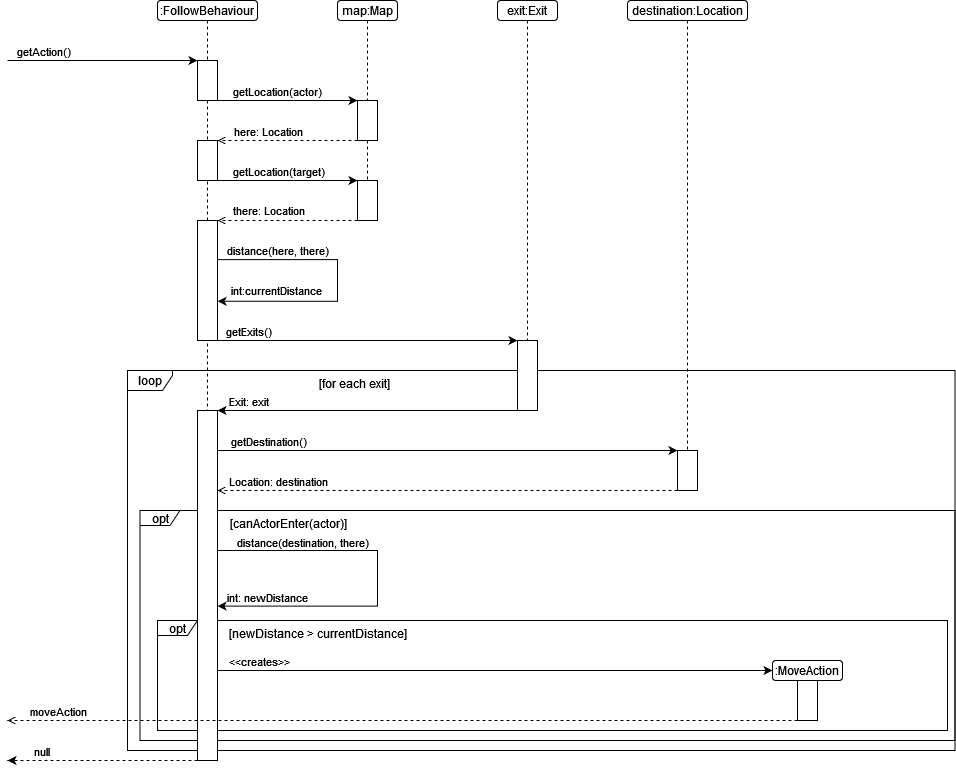

The diagram above was exported from draw.io. Its source (the exported page's mxGraphModel, read from the mxfile embedded in the PNG):
<mxGraphModel dx="1313" dy="698" grid="1" gridSize="10" guides="1" tooltips="1" connect="1" arrows="1" fold="1" page="1" pageScale="1" pageWidth="1169" pageHeight="827" math="0" shadow="0">
  <root>
    <mxCell id="0" />
    <mxCell id="1" parent="0" />
    <mxCell id="0ZQwHmmF4wAy4fdGetRu-91" style="edgeStyle=none;rounded=0;orthogonalLoop=1;jettySize=auto;html=1;exitX=0.5;exitY=1;exitDx=0;exitDy=0;entryX=0.5;entryY=0;entryDx=0;entryDy=0;dashed=1;endArrow=none;endFill=0;" parent="1" source="0ZQwHmmF4wAy4fdGetRu-4" target="0ZQwHmmF4wAy4fdGetRu-23" edge="1">
      <mxGeometry relative="1" as="geometry">
        <mxPoint x="330" y="110" as="sourcePoint" />
        <mxPoint x="330" y="150" as="targetPoint" />
      </mxGeometry>
    </mxCell>
    <mxCell id="0ZQwHmmF4wAy4fdGetRu-89" style="edgeStyle=none;rounded=0;orthogonalLoop=1;jettySize=auto;html=1;exitX=0.5;exitY=0;exitDx=0;exitDy=0;entryX=0.5;entryY=1;entryDx=0;entryDy=0;dashed=1;endArrow=none;endFill=0;" parent="1" target="0ZQwHmmF4wAy4fdGetRu-20" edge="1">
      <mxGeometry relative="1" as="geometry">
        <mxPoint x="320" y="780" as="sourcePoint" />
        <mxPoint x="340" y="160" as="targetPoint" />
      </mxGeometry>
    </mxCell>
    <mxCell id="0ZQwHmmF4wAy4fdGetRu-4" value="map:Map" style="rounded=1;whiteSpace=wrap;html=1;" parent="1" vertex="1">
      <mxGeometry x="450" y="80" width="60" height="20" as="geometry" />
    </mxCell>
    <mxCell id="0ZQwHmmF4wAy4fdGetRu-11" style="edgeStyle=orthogonalEdgeStyle;rounded=0;orthogonalLoop=1;jettySize=auto;html=1;startArrow=classic;startFill=1;endArrow=none;endFill=0;exitX=0;exitY=0;exitDx=0;exitDy=0;" parent="1" source="0ZQwHmmF4wAy4fdGetRu-14" edge="1">
      <mxGeometry relative="1" as="geometry">
        <mxPoint x="120" y="140" as="targetPoint" />
        <mxPoint x="310" y="139.5" as="sourcePoint" />
        <Array as="points">
          <mxPoint x="250" y="140" />
        </Array>
      </mxGeometry>
    </mxCell>
    <mxCell id="0ZQwHmmF4wAy4fdGetRu-12" value="getAction()" style="edgeLabel;html=1;align=center;verticalAlign=middle;resizable=0;points=[];" parent="0ZQwHmmF4wAy4fdGetRu-11" vertex="1" connectable="0">
      <mxGeometry x="0.8589" relative="1" as="geometry">
        <mxPoint x="22" y="-10" as="offset" />
      </mxGeometry>
    </mxCell>
    <mxCell id="0ZQwHmmF4wAy4fdGetRu-16" style="rounded=0;orthogonalLoop=1;jettySize=auto;html=1;exitX=1;exitY=1;exitDx=0;exitDy=0;entryX=0;entryY=0;entryDx=0;entryDy=0;" parent="1" source="0ZQwHmmF4wAy4fdGetRu-14" target="0ZQwHmmF4wAy4fdGetRu-19" edge="1">
      <mxGeometry relative="1" as="geometry">
        <mxPoint x="430" y="180" as="targetPoint" />
      </mxGeometry>
    </mxCell>
    <mxCell id="0ZQwHmmF4wAy4fdGetRu-18" value="getLocation(actor)" style="edgeLabel;html=1;align=center;verticalAlign=middle;resizable=0;points=[];" parent="0ZQwHmmF4wAy4fdGetRu-16" vertex="1" connectable="0">
      <mxGeometry x="-0.56" relative="1" as="geometry">
        <mxPoint x="28" y="-10" as="offset" />
      </mxGeometry>
    </mxCell>
    <mxCell id="0ZQwHmmF4wAy4fdGetRu-14" value="" style="rounded=0;whiteSpace=wrap;html=1;" parent="1" vertex="1">
      <mxGeometry x="310" y="140" width="20" height="40" as="geometry" />
    </mxCell>
    <mxCell id="0ZQwHmmF4wAy4fdGetRu-87" style="edgeStyle=none;rounded=0;orthogonalLoop=1;jettySize=auto;html=1;exitX=0.5;exitY=1;exitDx=0;exitDy=0;entryX=0.5;entryY=0;entryDx=0;entryDy=0;dashed=1;endArrow=none;endFill=0;" parent="1" source="0ZQwHmmF4wAy4fdGetRu-17" target="0ZQwHmmF4wAy4fdGetRu-14" edge="1">
      <mxGeometry relative="1" as="geometry" />
    </mxCell>
    <mxCell id="0ZQwHmmF4wAy4fdGetRu-17" value=":FollowBehaviour" style="rounded=1;whiteSpace=wrap;html=1;" parent="1" vertex="1">
      <mxGeometry x="270" y="80" width="100" height="20" as="geometry" />
    </mxCell>
    <mxCell id="0ZQwHmmF4wAy4fdGetRu-21" style="rounded=0;orthogonalLoop=1;jettySize=auto;html=1;exitX=0;exitY=1;exitDx=0;exitDy=0;entryX=1;entryY=0;entryDx=0;entryDy=0;endArrow=open;endFill=0;dashed=1;" parent="1" source="0ZQwHmmF4wAy4fdGetRu-19" target="0ZQwHmmF4wAy4fdGetRu-20" edge="1">
      <mxGeometry relative="1" as="geometry" />
    </mxCell>
    <mxCell id="0ZQwHmmF4wAy4fdGetRu-22" value="here: Location" style="edgeLabel;html=1;align=center;verticalAlign=middle;resizable=0;points=[];" parent="0ZQwHmmF4wAy4fdGetRu-21" vertex="1" connectable="0">
      <mxGeometry x="0.5835" y="-3" relative="1" as="geometry">
        <mxPoint x="21" y="-7" as="offset" />
      </mxGeometry>
    </mxCell>
    <mxCell id="0ZQwHmmF4wAy4fdGetRu-19" value="" style="rounded=0;whiteSpace=wrap;html=1;" parent="1" vertex="1">
      <mxGeometry x="470" y="180" width="20" height="40" as="geometry" />
    </mxCell>
    <mxCell id="0ZQwHmmF4wAy4fdGetRu-24" style="edgeStyle=none;rounded=0;orthogonalLoop=1;jettySize=auto;html=1;exitX=1;exitY=1;exitDx=0;exitDy=0;entryX=0;entryY=0;entryDx=0;entryDy=0;" parent="1" source="0ZQwHmmF4wAy4fdGetRu-20" target="0ZQwHmmF4wAy4fdGetRu-23" edge="1">
      <mxGeometry relative="1" as="geometry" />
    </mxCell>
    <mxCell id="0ZQwHmmF4wAy4fdGetRu-25" value="getLocation(target)" style="edgeLabel;html=1;align=center;verticalAlign=middle;resizable=0;points=[];" parent="0ZQwHmmF4wAy4fdGetRu-24" vertex="1" connectable="0">
      <mxGeometry x="-0.6874" relative="1" as="geometry">
        <mxPoint x="38" y="-10" as="offset" />
      </mxGeometry>
    </mxCell>
    <mxCell id="0ZQwHmmF4wAy4fdGetRu-20" value="" style="rounded=0;whiteSpace=wrap;html=1;" parent="1" vertex="1">
      <mxGeometry x="310" y="220" width="20" height="40" as="geometry" />
    </mxCell>
    <mxCell id="0ZQwHmmF4wAy4fdGetRu-27" style="edgeStyle=none;rounded=0;orthogonalLoop=1;jettySize=auto;html=1;exitX=0;exitY=1;exitDx=0;exitDy=0;entryX=1;entryY=0;entryDx=0;entryDy=0;dashed=1;endArrow=open;endFill=0;" parent="1" source="0ZQwHmmF4wAy4fdGetRu-23" target="0ZQwHmmF4wAy4fdGetRu-26" edge="1">
      <mxGeometry relative="1" as="geometry" />
    </mxCell>
    <mxCell id="0ZQwHmmF4wAy4fdGetRu-28" value="there: Location" style="edgeLabel;html=1;align=center;verticalAlign=middle;resizable=0;points=[];" parent="0ZQwHmmF4wAy4fdGetRu-27" vertex="1" connectable="0">
      <mxGeometry x="0.4364" y="1" relative="1" as="geometry">
        <mxPoint x="11" y="-11" as="offset" />
      </mxGeometry>
    </mxCell>
    <mxCell id="0ZQwHmmF4wAy4fdGetRu-23" value="" style="rounded=0;whiteSpace=wrap;html=1;" parent="1" vertex="1">
      <mxGeometry x="470" y="260" width="20" height="40" as="geometry" />
    </mxCell>
    <mxCell id="0ZQwHmmF4wAy4fdGetRu-42" style="edgeStyle=none;rounded=0;orthogonalLoop=1;jettySize=auto;html=1;exitX=1;exitY=1;exitDx=0;exitDy=0;entryX=0;entryY=0;entryDx=0;entryDy=0;" parent="1" source="0ZQwHmmF4wAy4fdGetRu-26" target="0ZQwHmmF4wAy4fdGetRu-41" edge="1">
      <mxGeometry relative="1" as="geometry">
        <mxPoint x="330" y="450" as="sourcePoint" />
      </mxGeometry>
    </mxCell>
    <mxCell id="0ZQwHmmF4wAy4fdGetRu-43" value="getExits()" style="edgeLabel;html=1;align=center;verticalAlign=middle;resizable=0;points=[];" parent="0ZQwHmmF4wAy4fdGetRu-42" vertex="1" connectable="0">
      <mxGeometry x="-0.0805" y="-3" relative="1" as="geometry">
        <mxPoint x="-108" y="-13" as="offset" />
      </mxGeometry>
    </mxCell>
    <mxCell id="0ZQwHmmF4wAy4fdGetRu-26" value="" style="rounded=0;whiteSpace=wrap;html=1;" parent="1" vertex="1">
      <mxGeometry x="310" y="300" width="20" height="120" as="geometry" />
    </mxCell>
    <mxCell id="0ZQwHmmF4wAy4fdGetRu-32" style="edgeStyle=orthogonalEdgeStyle;rounded=0;orthogonalLoop=1;jettySize=auto;html=1;entryX=1.003;entryY=0.673;entryDx=0;entryDy=0;entryPerimeter=0;exitX=0.997;exitY=0.326;exitDx=0;exitDy=0;exitPerimeter=0;" parent="1" source="0ZQwHmmF4wAy4fdGetRu-26" target="0ZQwHmmF4wAy4fdGetRu-26" edge="1">
      <mxGeometry relative="1" as="geometry">
        <mxPoint x="350" y="340" as="sourcePoint" />
        <mxPoint x="340" y="380" as="targetPoint" />
        <Array as="points">
          <mxPoint x="450" y="339" />
          <mxPoint x="450" y="381" />
        </Array>
      </mxGeometry>
    </mxCell>
    <mxCell id="0ZQwHmmF4wAy4fdGetRu-33" value="distance(here, there)" style="edgeLabel;html=1;align=center;verticalAlign=middle;resizable=0;points=[];" parent="0ZQwHmmF4wAy4fdGetRu-32" vertex="1" connectable="0">
      <mxGeometry x="-0.8444" y="3" relative="1" as="geometry">
        <mxPoint x="38" y="-7" as="offset" />
      </mxGeometry>
    </mxCell>
    <mxCell id="0ZQwHmmF4wAy4fdGetRu-55" value="int:currentDistance" style="edgeLabel;html=1;align=center;verticalAlign=middle;resizable=0;points=[];" parent="0ZQwHmmF4wAy4fdGetRu-32" vertex="1" connectable="0">
      <mxGeometry x="0.8145" y="-1" relative="1" as="geometry">
        <mxPoint x="33" y="-10" as="offset" />
      </mxGeometry>
    </mxCell>
    <mxCell id="0ZQwHmmF4wAy4fdGetRu-36" value="loop" style="shape=umlFrame;whiteSpace=wrap;html=1;pointerEvents=0;recursiveResize=0;container=1;collapsible=0;width=45;height=20;" parent="1" vertex="1">
      <mxGeometry x="240" y="450" width="827.5" height="380" as="geometry" />
    </mxCell>
    <mxCell id="0ZQwHmmF4wAy4fdGetRu-37" value="[for each exit]" style="text;html=1;" parent="0ZQwHmmF4wAy4fdGetRu-36" vertex="1">
      <mxGeometry width="100" height="20" relative="1" as="geometry">
        <mxPoint x="190" as="offset" />
      </mxGeometry>
    </mxCell>
    <mxCell id="0ZQwHmmF4wAy4fdGetRu-45" value="" style="rounded=0;whiteSpace=wrap;html=1;" parent="0ZQwHmmF4wAy4fdGetRu-36" vertex="1">
      <mxGeometry x="550" y="80" width="20" height="40" as="geometry" />
    </mxCell>
    <mxCell id="0ZQwHmmF4wAy4fdGetRu-95" value="opt" style="shape=umlFrame;whiteSpace=wrap;html=1;pointerEvents=0;recursiveResize=0;container=1;collapsible=0;width=40;height=15;" parent="0ZQwHmmF4wAy4fdGetRu-36" vertex="1">
      <mxGeometry x="12.5" y="140" width="815" height="230" as="geometry" />
    </mxCell>
    <mxCell id="0ZQwHmmF4wAy4fdGetRu-96" value="[canActorEnter(actor)]" style="text;html=1;" parent="0ZQwHmmF4wAy4fdGetRu-95" vertex="1">
      <mxGeometry width="100" height="20" relative="1" as="geometry">
        <mxPoint x="88" as="offset" />
      </mxGeometry>
    </mxCell>
    <mxCell id="0ZQwHmmF4wAy4fdGetRu-77" value="opt" style="shape=umlFrame;whiteSpace=wrap;html=1;pointerEvents=0;recursiveResize=0;container=1;collapsible=0;width=40;height=15;" parent="0ZQwHmmF4wAy4fdGetRu-95" vertex="1">
      <mxGeometry x="17.5" y="110" width="790" height="110" as="geometry" />
    </mxCell>
    <mxCell id="0ZQwHmmF4wAy4fdGetRu-78" value="[newDistance &amp;gt; currentDistance]" style="text;html=1;" parent="0ZQwHmmF4wAy4fdGetRu-77" vertex="1">
      <mxGeometry width="100" height="20" relative="1" as="geometry">
        <mxPoint x="70" as="offset" />
      </mxGeometry>
    </mxCell>
    <mxCell id="0ZQwHmmF4wAy4fdGetRu-63" value=":MoveAction" style="rounded=1;whiteSpace=wrap;html=1;" parent="0ZQwHmmF4wAy4fdGetRu-77" vertex="1">
      <mxGeometry x="615" y="40" width="70" height="20" as="geometry" />
    </mxCell>
    <mxCell id="0ZQwHmmF4wAy4fdGetRu-71" value="" style="rounded=0;whiteSpace=wrap;html=1;" parent="0ZQwHmmF4wAy4fdGetRu-77" vertex="1">
      <mxGeometry x="640" y="60" width="20" height="40" as="geometry" />
    </mxCell>
    <mxCell id="0ZQwHmmF4wAy4fdGetRu-57" style="edgeStyle=orthogonalEdgeStyle;rounded=0;orthogonalLoop=1;jettySize=auto;html=1;exitX=1;exitY=0.25;exitDx=0;exitDy=0;entryX=1.002;entryY=0.66;entryDx=0;entryDy=0;entryPerimeter=0;" parent="0ZQwHmmF4wAy4fdGetRu-95" edge="1">
      <mxGeometry relative="1" as="geometry">
        <mxPoint x="77.54000000000008" y="95.59999999999991" as="targetPoint" />
        <mxPoint x="77.5" y="30" as="sourcePoint" />
        <Array as="points">
          <mxPoint x="77.5" y="40" />
          <mxPoint x="237.5" y="40" />
          <mxPoint x="237.5" y="96" />
        </Array>
      </mxGeometry>
    </mxCell>
    <mxCell id="0ZQwHmmF4wAy4fdGetRu-58" value="distance(destination, there)" style="edgeLabel;html=1;align=center;verticalAlign=middle;resizable=0;points=[];" parent="0ZQwHmmF4wAy4fdGetRu-57" vertex="1" connectable="0">
      <mxGeometry x="-0.7811" y="2" relative="1" as="geometry">
        <mxPoint x="52" y="-7" as="offset" />
      </mxGeometry>
    </mxCell>
    <mxCell id="0ZQwHmmF4wAy4fdGetRu-59" value="int: newDistance" style="edgeLabel;html=1;align=center;verticalAlign=middle;resizable=0;points=[];" parent="0ZQwHmmF4wAy4fdGetRu-57" vertex="1" connectable="0">
      <mxGeometry x="0.8549" y="-4" relative="1" as="geometry">
        <mxPoint x="22" y="-5" as="offset" />
      </mxGeometry>
    </mxCell>
    <mxCell id="0ZQwHmmF4wAy4fdGetRu-84" style="edgeStyle=none;rounded=0;orthogonalLoop=1;jettySize=auto;html=1;exitX=0;exitY=1;exitDx=0;exitDy=0;dashed=1;" parent="0ZQwHmmF4wAy4fdGetRu-95" edge="1">
      <mxGeometry relative="1" as="geometry">
        <mxPoint x="-132.5" y="250" as="targetPoint" />
        <mxPoint x="57.5" y="250" as="sourcePoint" />
      </mxGeometry>
    </mxCell>
    <mxCell id="0ZQwHmmF4wAy4fdGetRu-85" value="null" style="edgeLabel;html=1;align=center;verticalAlign=middle;resizable=0;points=[];" parent="0ZQwHmmF4wAy4fdGetRu-84" vertex="1" connectable="0">
      <mxGeometry x="0.5569" y="-1" relative="1" as="geometry">
        <mxPoint x="-9" y="-9" as="offset" />
      </mxGeometry>
    </mxCell>
    <mxCell id="0ZQwHmmF4wAy4fdGetRu-46" style="edgeStyle=none;rounded=0;orthogonalLoop=1;jettySize=auto;html=1;exitX=1;exitY=1;exitDx=0;exitDy=0;entryX=0;entryY=0;entryDx=0;entryDy=0;" parent="0ZQwHmmF4wAy4fdGetRu-36" target="0ZQwHmmF4wAy4fdGetRu-45" edge="1">
      <mxGeometry relative="1" as="geometry">
        <mxPoint x="90" y="80" as="sourcePoint" />
      </mxGeometry>
    </mxCell>
    <mxCell id="0ZQwHmmF4wAy4fdGetRu-47" value="getDestination()" style="edgeLabel;html=1;align=center;verticalAlign=middle;resizable=0;points=[];" parent="0ZQwHmmF4wAy4fdGetRu-46" vertex="1" connectable="0">
      <mxGeometry x="-0.5206" y="-1" relative="1" as="geometry">
        <mxPoint x="-60" y="-11" as="offset" />
      </mxGeometry>
    </mxCell>
    <mxCell id="39OSdsziyaQNDdM-dmGX-2" style="rounded=0;orthogonalLoop=1;jettySize=auto;html=1;exitX=0;exitY=1;exitDx=0;exitDy=0;entryX=1;entryY=0;entryDx=0;entryDy=0;" edge="1" parent="0ZQwHmmF4wAy4fdGetRu-36">
      <mxGeometry relative="1" as="geometry">
        <mxPoint x="390" y="40.000000000000114" as="sourcePoint" />
        <mxPoint x="90" y="40" as="targetPoint" />
      </mxGeometry>
    </mxCell>
    <mxCell id="39OSdsziyaQNDdM-dmGX-3" value="Exit: exit" style="edgeLabel;html=1;align=center;verticalAlign=middle;resizable=0;points=[];" vertex="1" connectable="0" parent="39OSdsziyaQNDdM-dmGX-2">
      <mxGeometry x="0.5813" y="-4" relative="1" as="geometry">
        <mxPoint x="-33" y="-6" as="offset" />
      </mxGeometry>
    </mxCell>
    <mxCell id="0ZQwHmmF4wAy4fdGetRu-54" style="edgeStyle=none;rounded=0;orthogonalLoop=1;jettySize=auto;html=1;exitX=0;exitY=1;exitDx=0;exitDy=0;entryX=1;entryY=0;entryDx=0;entryDy=0;dashed=1;endArrow=open;endFill=0;" parent="0ZQwHmmF4wAy4fdGetRu-36" edge="1">
      <mxGeometry relative="1" as="geometry">
        <mxPoint x="550" y="120" as="sourcePoint" />
        <mxPoint x="90" y="120" as="targetPoint" />
      </mxGeometry>
    </mxCell>
    <mxCell id="0ZQwHmmF4wAy4fdGetRu-56" value="Location: destination" style="edgeLabel;html=1;align=center;verticalAlign=middle;resizable=0;points=[];" parent="0ZQwHmmF4wAy4fdGetRu-54" vertex="1" connectable="0">
      <mxGeometry x="-0.6911" y="-3" relative="1" as="geometry">
        <mxPoint x="-329" y="-7" as="offset" />
      </mxGeometry>
    </mxCell>
    <mxCell id="0ZQwHmmF4wAy4fdGetRu-67" style="edgeStyle=none;rounded=0;orthogonalLoop=1;jettySize=auto;html=1;exitX=1;exitY=1;exitDx=0;exitDy=0;entryX=0;entryY=0.5;entryDx=0;entryDy=0;" parent="0ZQwHmmF4wAy4fdGetRu-36" target="0ZQwHmmF4wAy4fdGetRu-63" edge="1">
      <mxGeometry relative="1" as="geometry">
        <mxPoint x="980" y="240" as="targetPoint" />
        <mxPoint x="90" y="300" as="sourcePoint" />
      </mxGeometry>
    </mxCell>
    <mxCell id="0ZQwHmmF4wAy4fdGetRu-69" value="&amp;lt;&amp;lt;creates&amp;gt;&amp;gt;" style="edgeLabel;html=1;align=center;verticalAlign=middle;resizable=0;points=[];" parent="0ZQwHmmF4wAy4fdGetRu-67" vertex="1" connectable="0">
      <mxGeometry x="-0.8644" y="1" relative="1" as="geometry">
        <mxPoint x="3" y="-9" as="offset" />
      </mxGeometry>
    </mxCell>
    <mxCell id="39OSdsziyaQNDdM-dmGX-5" value="" style="rounded=0;whiteSpace=wrap;html=1;" vertex="1" parent="0ZQwHmmF4wAy4fdGetRu-36">
      <mxGeometry x="70" y="40" width="20" height="350" as="geometry" />
    </mxCell>
    <mxCell id="0ZQwHmmF4wAy4fdGetRu-39" value="exit:Exit" style="rounded=1;whiteSpace=wrap;html=1;" parent="1" vertex="1">
      <mxGeometry x="610" y="80" width="60" height="20" as="geometry" />
    </mxCell>
    <mxCell id="0ZQwHmmF4wAy4fdGetRu-41" value="" style="rounded=0;whiteSpace=wrap;html=1;" parent="1" vertex="1">
      <mxGeometry x="630" y="420" width="20" height="70" as="geometry" />
    </mxCell>
    <mxCell id="0ZQwHmmF4wAy4fdGetRu-49" value="destination:Location" style="rounded=1;whiteSpace=wrap;html=1;" parent="1" vertex="1">
      <mxGeometry x="740" y="80" width="120" height="20" as="geometry" />
    </mxCell>
    <mxCell id="0ZQwHmmF4wAy4fdGetRu-75" style="edgeStyle=none;rounded=0;orthogonalLoop=1;jettySize=auto;html=1;exitX=0;exitY=1;exitDx=0;exitDy=0;dashed=1;endArrow=open;endFill=0;" parent="1" source="0ZQwHmmF4wAy4fdGetRu-71" edge="1">
      <mxGeometry relative="1" as="geometry">
        <mxPoint x="120" y="800" as="targetPoint" />
      </mxGeometry>
    </mxCell>
    <mxCell id="0ZQwHmmF4wAy4fdGetRu-76" value="moveAction" style="edgeLabel;html=1;align=center;verticalAlign=middle;resizable=0;points=[];" parent="0ZQwHmmF4wAy4fdGetRu-75" vertex="1" connectable="0">
      <mxGeometry x="0.9658" y="-1" relative="1" as="geometry">
        <mxPoint x="36" y="-9" as="offset" />
      </mxGeometry>
    </mxCell>
    <mxCell id="0ZQwHmmF4wAy4fdGetRu-88" style="edgeStyle=none;rounded=0;orthogonalLoop=1;jettySize=auto;html=1;exitX=0.5;exitY=1;exitDx=0;exitDy=0;entryX=0.5;entryY=0;entryDx=0;entryDy=0;dashed=1;endArrow=none;endFill=0;" parent="1" source="0ZQwHmmF4wAy4fdGetRu-14" target="0ZQwHmmF4wAy4fdGetRu-20" edge="1">
      <mxGeometry relative="1" as="geometry">
        <mxPoint x="330" y="110" as="sourcePoint" />
        <mxPoint x="330" y="150" as="targetPoint" />
      </mxGeometry>
    </mxCell>
    <mxCell id="0ZQwHmmF4wAy4fdGetRu-92" style="edgeStyle=none;rounded=0;orthogonalLoop=1;jettySize=auto;html=1;exitX=0.5;exitY=1;exitDx=0;exitDy=0;dashed=1;endArrow=none;endFill=0;entryX=0.5;entryY=0;entryDx=0;entryDy=0;" parent="1" source="0ZQwHmmF4wAy4fdGetRu-39" target="0ZQwHmmF4wAy4fdGetRu-41" edge="1">
      <mxGeometry relative="1" as="geometry">
        <mxPoint x="490" y="110" as="sourcePoint" />
        <mxPoint x="640" y="410" as="targetPoint" />
      </mxGeometry>
    </mxCell>
    <mxCell id="0ZQwHmmF4wAy4fdGetRu-93" style="edgeStyle=none;rounded=0;orthogonalLoop=1;jettySize=auto;html=1;exitX=0.5;exitY=1;exitDx=0;exitDy=0;dashed=1;endArrow=none;endFill=0;entryX=0.5;entryY=0;entryDx=0;entryDy=0;" parent="1" source="0ZQwHmmF4wAy4fdGetRu-49" target="0ZQwHmmF4wAy4fdGetRu-45" edge="1">
      <mxGeometry relative="1" as="geometry">
        <mxPoint x="650" y="110" as="sourcePoint" />
        <mxPoint x="650" y="430" as="targetPoint" />
      </mxGeometry>
    </mxCell>
  </root>
</mxGraphModel>